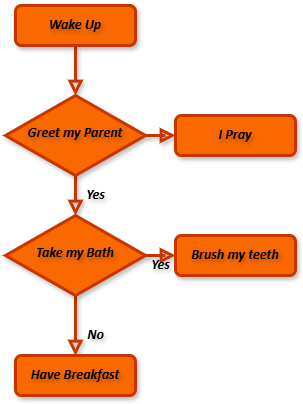

The diagram above was exported from draw.io. Its source (the exported page's mxGraphModel, read from the mxfile embedded in the PNG):
<mxGraphModel dx="925" dy="489" grid="1" gridSize="10" guides="1" tooltips="1" connect="1" arrows="1" fold="1" page="1" pageScale="1" pageWidth="827" pageHeight="1169" math="0" shadow="0">
  <root>
    <mxCell id="WIyWlLk6GJQsqaUBKTNV-0" />
    <mxCell id="WIyWlLk6GJQsqaUBKTNV-1" parent="WIyWlLk6GJQsqaUBKTNV-0" />
    <mxCell id="WIyWlLk6GJQsqaUBKTNV-2" value="" style="rounded=0;html=1;jettySize=auto;orthogonalLoop=1;fontSize=14;endArrow=block;endFill=0;endSize=8;strokeWidth=3;shadow=1;labelBackgroundColor=none;edgeStyle=orthogonalEdgeStyle;fillColor=#fa6800;strokeColor=#C73500;fontStyle=3;textShadow=1;fontFamily=Calibri;" parent="WIyWlLk6GJQsqaUBKTNV-1" source="WIyWlLk6GJQsqaUBKTNV-3" target="WIyWlLk6GJQsqaUBKTNV-6" edge="1">
      <mxGeometry relative="1" as="geometry" />
    </mxCell>
    <mxCell id="WIyWlLk6GJQsqaUBKTNV-3" value="Wake Up" style="rounded=1;whiteSpace=wrap;html=1;fontSize=14;glass=0;strokeWidth=3;shadow=1;fillColor=#fa6800;fontColor=#000000;strokeColor=#C73500;fontStyle=3;textShadow=1;fontFamily=Calibri;" parent="WIyWlLk6GJQsqaUBKTNV-1" vertex="1">
      <mxGeometry x="160" y="80" width="120" height="40" as="geometry" />
    </mxCell>
    <mxCell id="WIyWlLk6GJQsqaUBKTNV-4" value="Yes" style="rounded=0;html=1;jettySize=auto;orthogonalLoop=1;fontSize=14;endArrow=block;endFill=0;endSize=8;strokeWidth=3;shadow=1;labelBackgroundColor=none;edgeStyle=orthogonalEdgeStyle;fillColor=#fa6800;strokeColor=#C73500;fontStyle=3;textShadow=1;fontFamily=Calibri;" parent="WIyWlLk6GJQsqaUBKTNV-1" source="WIyWlLk6GJQsqaUBKTNV-6" target="WIyWlLk6GJQsqaUBKTNV-10" edge="1">
      <mxGeometry y="20" relative="1" as="geometry">
        <mxPoint as="offset" />
      </mxGeometry>
    </mxCell>
    <mxCell id="WIyWlLk6GJQsqaUBKTNV-5" value="" style="edgeStyle=orthogonalEdgeStyle;rounded=0;html=1;jettySize=auto;orthogonalLoop=1;fontSize=14;endArrow=block;endFill=0;endSize=8;strokeWidth=3;shadow=1;labelBackgroundColor=none;fillColor=#fa6800;strokeColor=#C73500;fontStyle=3;textShadow=1;fontFamily=Calibri;" parent="WIyWlLk6GJQsqaUBKTNV-1" source="WIyWlLk6GJQsqaUBKTNV-6" target="WIyWlLk6GJQsqaUBKTNV-7" edge="1">
      <mxGeometry y="10" relative="1" as="geometry">
        <mxPoint as="offset" />
      </mxGeometry>
    </mxCell>
    <mxCell id="WIyWlLk6GJQsqaUBKTNV-6" value="Greet my Parent" style="rhombus;whiteSpace=wrap;html=1;shadow=1;fontFamily=Calibri;fontSize=14;align=center;strokeWidth=3;spacing=6;spacingTop=-4;fillColor=#fa6800;fontColor=#000000;strokeColor=#C73500;fontStyle=3;textShadow=1;" parent="WIyWlLk6GJQsqaUBKTNV-1" vertex="1">
      <mxGeometry x="150" y="170" width="140" height="80" as="geometry" />
    </mxCell>
    <mxCell id="WIyWlLk6GJQsqaUBKTNV-7" value="I Pray" style="rounded=1;whiteSpace=wrap;html=1;fontSize=14;glass=0;strokeWidth=3;shadow=1;fillColor=#fa6800;fontColor=#000000;strokeColor=#C73500;fontStyle=3;textShadow=1;fontFamily=Calibri;" parent="WIyWlLk6GJQsqaUBKTNV-1" vertex="1">
      <mxGeometry x="320" y="190" width="120" height="40" as="geometry" />
    </mxCell>
    <mxCell id="WIyWlLk6GJQsqaUBKTNV-8" value="No" style="rounded=0;html=1;jettySize=auto;orthogonalLoop=1;fontSize=14;endArrow=block;endFill=0;endSize=8;strokeWidth=3;shadow=1;labelBackgroundColor=none;edgeStyle=orthogonalEdgeStyle;fillColor=#fa6800;strokeColor=#C73500;fontStyle=3;textShadow=1;fontFamily=Calibri;" parent="WIyWlLk6GJQsqaUBKTNV-1" source="WIyWlLk6GJQsqaUBKTNV-10" target="WIyWlLk6GJQsqaUBKTNV-11" edge="1">
      <mxGeometry x="0.3333" y="20" relative="1" as="geometry">
        <mxPoint as="offset" />
      </mxGeometry>
    </mxCell>
    <mxCell id="WIyWlLk6GJQsqaUBKTNV-9" value="Yes" style="edgeStyle=orthogonalEdgeStyle;rounded=0;html=1;jettySize=auto;orthogonalLoop=1;fontSize=14;endArrow=block;endFill=0;endSize=8;strokeWidth=3;shadow=1;labelBackgroundColor=none;fillColor=#fa6800;strokeColor=#C73500;fontStyle=3;textShadow=1;fontFamily=Calibri;" parent="WIyWlLk6GJQsqaUBKTNV-1" source="WIyWlLk6GJQsqaUBKTNV-10" target="WIyWlLk6GJQsqaUBKTNV-12" edge="1">
      <mxGeometry y="10" relative="1" as="geometry">
        <mxPoint as="offset" />
      </mxGeometry>
    </mxCell>
    <mxCell id="WIyWlLk6GJQsqaUBKTNV-10" value="Take my Bath" style="rhombus;whiteSpace=wrap;html=1;shadow=1;fontFamily=Calibri;fontSize=14;align=center;strokeWidth=3;spacing=6;spacingTop=-4;fillColor=#fa6800;fontColor=#000000;strokeColor=#C73500;fontStyle=3;textShadow=1;" parent="WIyWlLk6GJQsqaUBKTNV-1" vertex="1">
      <mxGeometry x="150" y="290" width="140" height="80" as="geometry" />
    </mxCell>
    <mxCell id="WIyWlLk6GJQsqaUBKTNV-11" value="Have Breakfast" style="rounded=1;whiteSpace=wrap;html=1;fontSize=14;glass=0;strokeWidth=3;shadow=1;fillColor=#fa6800;fontColor=#000000;strokeColor=#C73500;fontStyle=3;textShadow=1;fontFamily=Calibri;" parent="WIyWlLk6GJQsqaUBKTNV-1" vertex="1">
      <mxGeometry x="160" y="430" width="120" height="40" as="geometry" />
    </mxCell>
    <mxCell id="WIyWlLk6GJQsqaUBKTNV-12" value="Brush my teeth" style="rounded=1;whiteSpace=wrap;html=1;fontSize=14;glass=0;strokeWidth=3;shadow=1;fillColor=#fa6800;fontColor=#000000;strokeColor=#C73500;fontStyle=3;textShadow=1;fontFamily=Calibri;" parent="WIyWlLk6GJQsqaUBKTNV-1" vertex="1">
      <mxGeometry x="320" y="310" width="120" height="40" as="geometry" />
    </mxCell>
  </root>
</mxGraphModel>